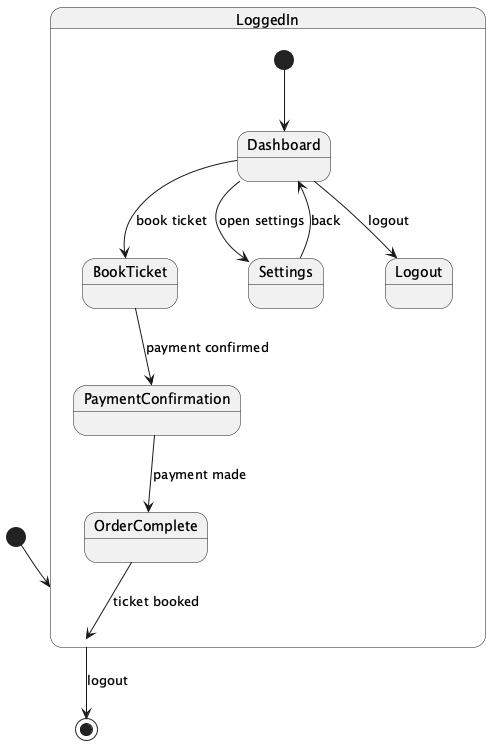

The diagram above was rendered by PlantUML. Its source (embedded in the PNG):
@startuml
[*] --> LoggedIn

state LoggedIn {
  [*] --> Dashboard
  Dashboard --> Settings : open settings
  Settings --> Dashboard : back
  Dashboard --> BookTicket : book ticket
  BookTicket --> PaymentConfirmation : payment confirmed
  PaymentConfirmation --> OrderComplete : payment made
  OrderComplete --> LoggedIn : ticket booked
  Dashboard --> Logout : logout
}

LoggedIn --> [*] : logout
@enduml